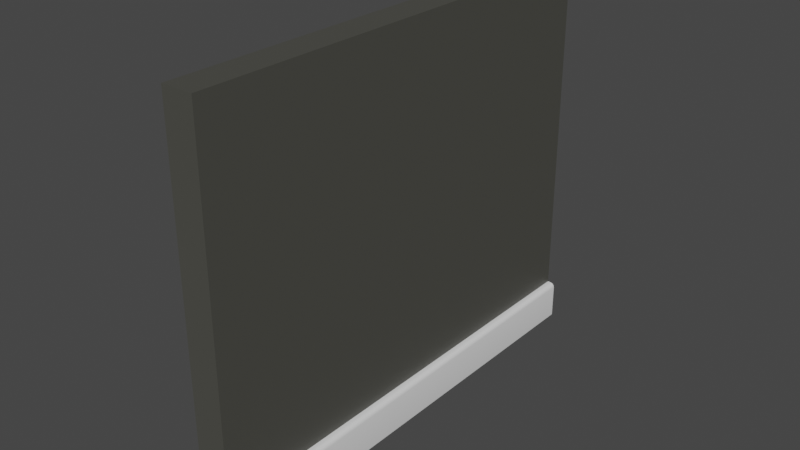 # Source: modularComponents.blend  (saved by Blender 2.90.8; exported with 4.5.12 LTS)
import bpy
from mathutils import Matrix  # noqa: F401  (used for matrix-valued properties, if any)

bpy.ops.wm.read_factory_settings(use_empty=True)
scene = bpy.context.scene
scene.name = 'Scene'

# ---- collections
col_modular_walls = bpy.data.collections.new('Modular walls'); scene.collection.children.link(col_modular_walls)

# ---- materials (node trees are filled in below, after node groups)
mat_wall = bpy.data.materials.new('wall')
mat_wall.use_transparent_shadow = False
mat_bump = bpy.data.materials.new('bump')
mat_bump.use_transparent_shadow = False

# ---- node groups
ng_auto_smooth = bpy.data.node_groups.new('Auto Smooth', 'GeometryNodeTree')
_s = ng_auto_smooth.interface.new_socket(name='Geometry', in_out='OUTPUT', socket_type='NodeSocketGeometry')
_s = ng_auto_smooth.interface.new_socket(name='Geometry', in_out='INPUT', socket_type='NodeSocketGeometry')
_s = ng_auto_smooth.interface.new_socket(name='Angle', in_out='INPUT', socket_type='NodeSocketFloat')
_s.subtype = 'ANGLE'
_s.min_value = 0.0
_s.max_value = 3.142
ng_auto_smooth.is_modifier = True
_N = ng_auto_smooth.nodes; _L = ng_auto_smooth.links
n0 = _N.new('NodeGroupOutput'); n0.name = 'Group Output'; n0.location = (480, -100)
n1 = _N.new('NodeGroupInput'); n1.name = 'Group Input'; n1.location = (-420, -300)
n2 = _N.new('NodeGroupInput'); n2.name = 'Group Input.001'; n2.location = (-60, -100)
n3 = _N.new('GeometryNodeSetShadeSmooth'); n3.name = 'Set Shade Smooth'; n3.location = (120, -100)
n3.domain = 'EDGE'
n4 = _N.new('GeometryNodeSetShadeSmooth'); n4.name = 'Set Shade Smooth.001'; n4.location = (300, -100)
n5 = _N.new('GeometryNodeInputMeshEdgeAngle'); n5.name = 'Edge Angle'; n5.location = (-420, -220)
n6 = _N.new('GeometryNodeInputEdgeSmooth'); n6.name = 'Is Edge Smooth'; n6.location = (-60, -160)
n7 = _N.new('GeometryNodeInputShadeSmooth'); n7.name = 'Is Face Smooth'; n7.location = (-240, -340)
n8 = _N.new('FunctionNodeBooleanMath'); n8.name = 'Boolean Math'; n8.location = (-60, -220)
n9 = _N.new('FunctionNodeCompare'); n9.name = 'Compare'; n9.location = (-240, -180)
n9.operation = 'LESS_EQUAL'
_L.new(n5.outputs[0], n9.inputs[0])
_L.new(n4.outputs[0], n0.inputs[0])
_L.new(n1.outputs[1], n9.inputs[1])
_L.new(n9.outputs[0], n8.inputs[0])
_L.new(n7.outputs[0], n8.inputs[1])
_L.new(n2.outputs[0], n3.inputs[0])
_L.new(n6.outputs[0], n3.inputs[1])
_L.new(n3.outputs[0], n4.inputs[0])
_L.new(n8.outputs[0], n3.inputs[2])
n0.is_active_output = True

# ---- material node trees
mat_wall.use_nodes = True; mat_wall.node_tree.nodes.clear()
_N = mat_wall.node_tree.nodes; _L = mat_wall.node_tree.links
n0 = _N.new('ShaderNodeBsdfPrincipled'); n0.name = 'Principled BSDF'; n0.location = (10, 300)
n0.distribution = 'GGX'
n0.subsurface_method = 'BURLEY'
n0.inputs[0].default_value = (0.07119, 0.07102, 0.06101, 1.0)
n0.inputs[3].default_value = 1.45
n0.inputs[27].default_value = (0.0, 0.0, 0.0, 1.0)
n0.inputs[28].default_value = 1.0
n1 = _N.new('ShaderNodeOutputMaterial'); n1.name = 'Material Output'; n1.location = (300, 300)
_L.new(n0.outputs[0], n1.inputs[0])
n1.is_active_output = True
mat_bump.use_nodes = True; mat_bump.node_tree.nodes.clear()
_N = mat_bump.node_tree.nodes; _L = mat_bump.node_tree.links
n0 = _N.new('ShaderNodeBsdfPrincipled'); n0.name = 'Principled BSDF'; n0.location = (10, 300)
n0.distribution = 'GGX'
n0.subsurface_method = 'BURLEY'
n0.inputs[3].default_value = 1.45
n0.inputs[27].default_value = (0.0, 0.0, 0.0, 1.0)
n0.inputs[28].default_value = 1.0
n1 = _N.new('ShaderNodeOutputMaterial'); n1.name = 'Material Output'; n1.location = (300, 300)
_L.new(n0.outputs[0], n1.inputs[0])
n1.is_active_output = True

# ---- world
world_world = bpy.data.worlds.new('World'); scene.world = world_world
world_world.use_nodes = True; world_world.node_tree.nodes.clear()
_N = world_world.node_tree.nodes; _L = world_world.node_tree.links
n0 = _N.new('ShaderNodeOutputWorld'); n0.name = 'World Output'; n0.location = (300, 300)
n1 = _N.new('ShaderNodeBackground'); n1.name = 'Background'; n1.location = (10, 300)
n1.inputs[0].default_value = (0.05088, 0.05088, 0.05088, 1.0)
_L.new(n1.outputs[0], n0.inputs[0])
n0.is_active_output = True
world_world.color = (0.05088, 0.05088, 0.05088)
world_world.use_sun_shadow = False
world_world.sun_shadow_jitter_overblur = 0.0

# ---- meshes
me_cube_001 = bpy.data.meshes.new('Cube.001')
me_cube_001.from_pydata([(0.0, -1.5, 4.47e-08), (0.0, -1.5, 2.5), (0.0, 1.5, 4.47e-08), (0.0, 1.5, 2.5), (0.2, -1.5, 4.47e-08), (0.2, -1.5, 2.5), (0.2, 1.5, 4.47e-08), (0.2, 1.5, 2.5), (0.0, -1.5, 0.25), (0.0, 1.5, 0.25), (0.2, 1.5, 0.25), (0.2, -1.5, 0.25), (0.22, 1.5, 0.25), (0.25, 1.5, 0.22), (0.235, 1.5, 0.246), (0.246, 1.5, 0.235), (0.25, 1.5, 5.071e-08), (0.22, 1.5, 4.47e-08), (0.246, 1.5, -1.983e-05), (0.235, 1.5, 1.39e-05), (0.25, -1.5, 5.257e-08), (0.22, -1.5, 4.47e-08), (0.246, -1.5, -1.978e-05), (0.235, -1.5, 1.398e-05), (0.25, -1.5, 0.22), (0.22, -1.5, 0.25), (0.246, -1.5, 0.235), (0.235, -1.5, 0.246), (-0.05, 1.5, 4.284e-08), (-0.02, 1.5, 4.47e-08), (-0.04598, 1.5, 4.377e-08), (-0.035, 1.5, 1.93e-05), (-0.02, -1.5, 4.47e-08), (-0.05, -1.5, 4.098e-08), (-0.035, -1.5, 1.93e-05), (-0.04598, -1.5, 4.377e-08), (-0.05, 1.5, 0.22), (-0.02, 1.5, 0.25), (-0.04598, 1.5, 0.235), (-0.035, 1.5, 0.246), (-0.02, -1.5, 0.25), (-0.05, -1.5, 0.22), (-0.035, -1.5, 0.246), (-0.04598, -1.5, 0.235)], [], [(8, 1, 3, 9), (9, 3, 7, 10), (10, 7, 5, 11), (11, 5, 1, 8), (2, 6, 4, 0), (7, 3, 1, 5), (4, 11, 8, 0), (2, 9, 10, 6), (0, 8, 40, 32), (10, 11, 25, 12), (11, 4, 21, 25), (16, 13, 24, 20), (4, 6, 17, 21), (9, 2, 29, 37), (2, 0, 32, 29), (8, 9, 37, 40), (13, 16, 18, 15), (15, 18, 19, 14), (14, 19, 17, 12), (21, 17, 19, 23), (23, 19, 18, 22), (22, 18, 16, 20), (25, 21, 23, 27), (27, 23, 22, 26), (26, 22, 20, 24), (12, 25, 27, 14), (14, 27, 26, 15), (15, 26, 24, 13), (6, 10, 12, 17), (29, 32, 34, 31), (31, 34, 35, 30), (30, 35, 33, 28), (37, 29, 31, 39), (39, 31, 30, 38), (38, 30, 28, 36), (32, 40, 42, 34), (34, 42, 43, 35), (35, 43, 41, 33), (40, 37, 39, 42), (42, 39, 38, 43), (43, 38, 36, 41), (33, 41, 36, 28)])
me_cube_001.polygons.foreach_set('use_smooth', [True] * 42)
me_cube_001.polygons.foreach_set('material_index', [0, 0, 0, 0, 1, 0, 1, 1, 1, 1, 1, 1, 1, 1, 1, 1, 1, 1, 1, 1, 1, 1, 1, 1, 1, 1, 1, 1, 1, 1, 1, 1, 1, 1, 1, 1, 1, 1, 1, 1, 1, 1])
_uv = me_cube_001.uv_layers.new(name='UVMap')
_uv.uv.foreach_set('vector', [0.7343, 0.5442, 0.7343, 0.9734, 0.01438, 0.9734, 0.01438, 0.5442, 0.7956, 0.06314, 0.7956, 0.4923, 0.7574, 0.4923, 0.7574, 0.06314, 0.7333, 0.06437, 0.7333, 0.4928, 0.01468, 0.4928, 0.01468, 0.06437, 0.7972, 0.544, 0.7972, 0.9731, 0.7591, 0.9731, 0.7591, 0.544, 0.8428, 0.06705, 0.8907, 0.06705, 0.8907, 0.9512, 0.8428, 0.9512, 0.9715, 0.9472, 0.9237, 0.9472, 0.9237, 0.06496, 0.9715, 0.06496, 0.7972, 0.4963, 0.7972, 0.544, 0.7591, 0.544, 0.7591, 0.4963, 0.7956, 0.01545, 0.7956, 0.06314, 0.7574, 0.06314, 0.7574, 0.01545, 0.7591, 0.4963, 0.7591, 0.544, 0.7553, 0.544, 0.7553, 0.4963, 0.9715, 0.9472, 0.9715, 0.06496, 0.9763, 0.06496, 0.9763, 0.9472, 0.7972, 0.544, 0.7972, 0.4963, 0.8011, 0.4963, 0.8011, 0.544, 0.7333, 0.01677, 0.7333, 0.05866, 0.01468, 0.05866, 0.01468, 0.01677, 0.8907, 0.9512, 0.8907, 0.06705, 0.8954, 0.06705, 0.8954, 0.9512, 0.7956, 0.06314, 0.7956, 0.01545, 0.7994, 0.01545, 0.7994, 0.06314, 0.8428, 0.06705, 0.8428, 0.9512, 0.8381, 0.9512, 0.8381, 0.06705, 0.9237, 0.06496, 0.9237, 0.9472, 0.919, 0.9472, 0.919, 0.06496, 0.7479, 0.05742, 0.7479, 0.01545, 0.7487, 0.01545, 0.7487, 0.06028, 0.7487, 0.06028, 0.7487, 0.01545, 0.7507, 0.01545, 0.7507, 0.06237, 0.7507, 0.06237, 0.7507, 0.01545, 0.7536, 0.01545, 0.7536, 0.06314, 0.8954, 0.9512, 0.8954, 0.06705, 0.899, 0.06705, 0.899, 0.9512, 0.899, 0.9512, 0.899, 0.06705, 0.9016, 0.06704, 0.9016, 0.9512, 0.9016, 0.9512, 0.9016, 0.06704, 0.9026, 0.06704, 0.9026, 0.9512, 0.8011, 0.544, 0.8011, 0.4963, 0.8039, 0.4963, 0.8039, 0.5432, 0.8039, 0.5432, 0.8039, 0.4963, 0.806, 0.4963, 0.806, 0.5411, 0.806, 0.5411, 0.806, 0.4963, 0.8068, 0.4963, 0.8068, 0.5383, 0.7333, 0.06437, 0.01468, 0.06437, 0.01468, 0.0636, 0.7333, 0.0636, 0.7333, 0.0636, 0.01468, 0.0636, 0.01467, 0.06151, 0.7333, 0.06151, 0.7333, 0.06151, 0.01467, 0.06151, 0.01468, 0.05866, 0.7333, 0.05866, 0.7574, 0.01545, 0.7574, 0.06314, 0.7536, 0.06314, 0.7536, 0.01545, 0.8381, 0.06705, 0.8381, 0.9512, 0.8345, 0.9512, 0.8345, 0.06706, 0.8345, 0.06706, 0.8345, 0.9512, 0.8318, 0.9512, 0.8318, 0.06705, 0.8318, 0.06705, 0.8318, 0.9512, 0.8309, 0.9512, 0.8309, 0.06705, 0.7994, 0.06314, 0.7994, 0.01545, 0.8023, 0.01546, 0.8023, 0.06237, 0.8023, 0.06237, 0.8023, 0.01546, 0.8043, 0.01545, 0.8043, 0.06028, 0.8043, 0.06028, 0.8043, 0.01545, 0.8051, 0.01545, 0.8051, 0.05742, 0.7553, 0.4963, 0.7553, 0.544, 0.7524, 0.5432, 0.7524, 0.4963, 0.7524, 0.4963, 0.7524, 0.5432, 0.7503, 0.5411, 0.7503, 0.4963, 0.7503, 0.4963, 0.7503, 0.5411, 0.7496, 0.5383, 0.7496, 0.4963, 0.7343, 0.5442, 0.01438, 0.5442, 0.01438, 0.5435, 0.7343, 0.5435, 0.7343, 0.5435, 0.01438, 0.5435, 0.01438, 0.5414, 0.7343, 0.5414, 0.7343, 0.5414, 0.01438, 0.5414, 0.01438, 0.5385, 0.7343, 0.5385, 0.7343, 0.4965, 0.7343, 0.5385, 0.01438, 0.5385, 0.01438, 0.4965])
me_cube_001.materials.append(mat_wall)
me_cube_001.materials.append(mat_bump)
me_cube_001.use_remesh_fix_poles = True
me_cube_001.use_remesh_preserve_attributes = False
me_cube_001.use_mirror_vertex_groups = False
me_cube_001.update()

# ---- objects
ob_wall1_str3m = bpy.data.objects.new('Wall1_str3m', me_cube_001)

# ---- transforms, parenting, visibility, modifiers, constraints
ob_wall1_str3m.location = (0.0, 0.0, 0.0)
ob_wall1_str3m.lineart.crease_threshold = 0.0
_m = ob_wall1_str3m.modifiers.new('Auto Smooth', 'NODES')
_m.node_group = ng_auto_smooth
_gi = [s.identifier for s in ng_auto_smooth.interface.items_tree if s.item_type == 'SOCKET' and s.in_out == 'INPUT']
_m[_gi[1]] = 0.7854  # Angle

# ---- collection membership
col_modular_walls.objects.link(ob_wall1_str3m)

# ---- scene / render settings (as saved in the file)
scene.frame_start = 1; scene.frame_end = 250; scene.frame_set(154)
scene.render.engine = 'BLENDER_EEVEE_NEXT'
scene.cycles.use_denoising = False
scene.cycles.samples = 128
scene.cycles.sampling_pattern = 'TABULATED_SOBOL'
scene.cycles.use_adaptive_sampling = False
scene.cycles.use_light_tree = False
scene.view_settings.view_transform = 'Filmic'
bpy.context.view_layer.update()

# ---- added for rendering (the .blend has no active camera and no usable light): camera, sun
cam_auto = bpy.data.cameras.new('AutoCamera')
cam_auto.lens = 50.0
cam_auto.sensor_width = 36.0
cam_auto.clip_end = 1000.0
ob_auto_camera = bpy.data.objects.new('AutoCamera', cam_auto)
scene.collection.objects.link(ob_auto_camera)
ob_auto_camera.location = (3.72382, -4.34857, 4.14904)
ob_auto_camera.rotation_euler = (1.09748, -7.21219e-08, 0.694738)
scene.camera = ob_auto_camera
light_auto_sun = bpy.data.lights.new('AutoSun', 'SUN')
light_auto_sun.energy = 3.0
light_auto_sun.angle = 0.0523599
ob_auto_sun = bpy.data.objects.new('AutoSun', light_auto_sun)
scene.collection.objects.link(ob_auto_sun)
ob_auto_sun.rotation_euler = (0.872665, 0.174533, 0.523599)
bpy.context.view_layer.update()
